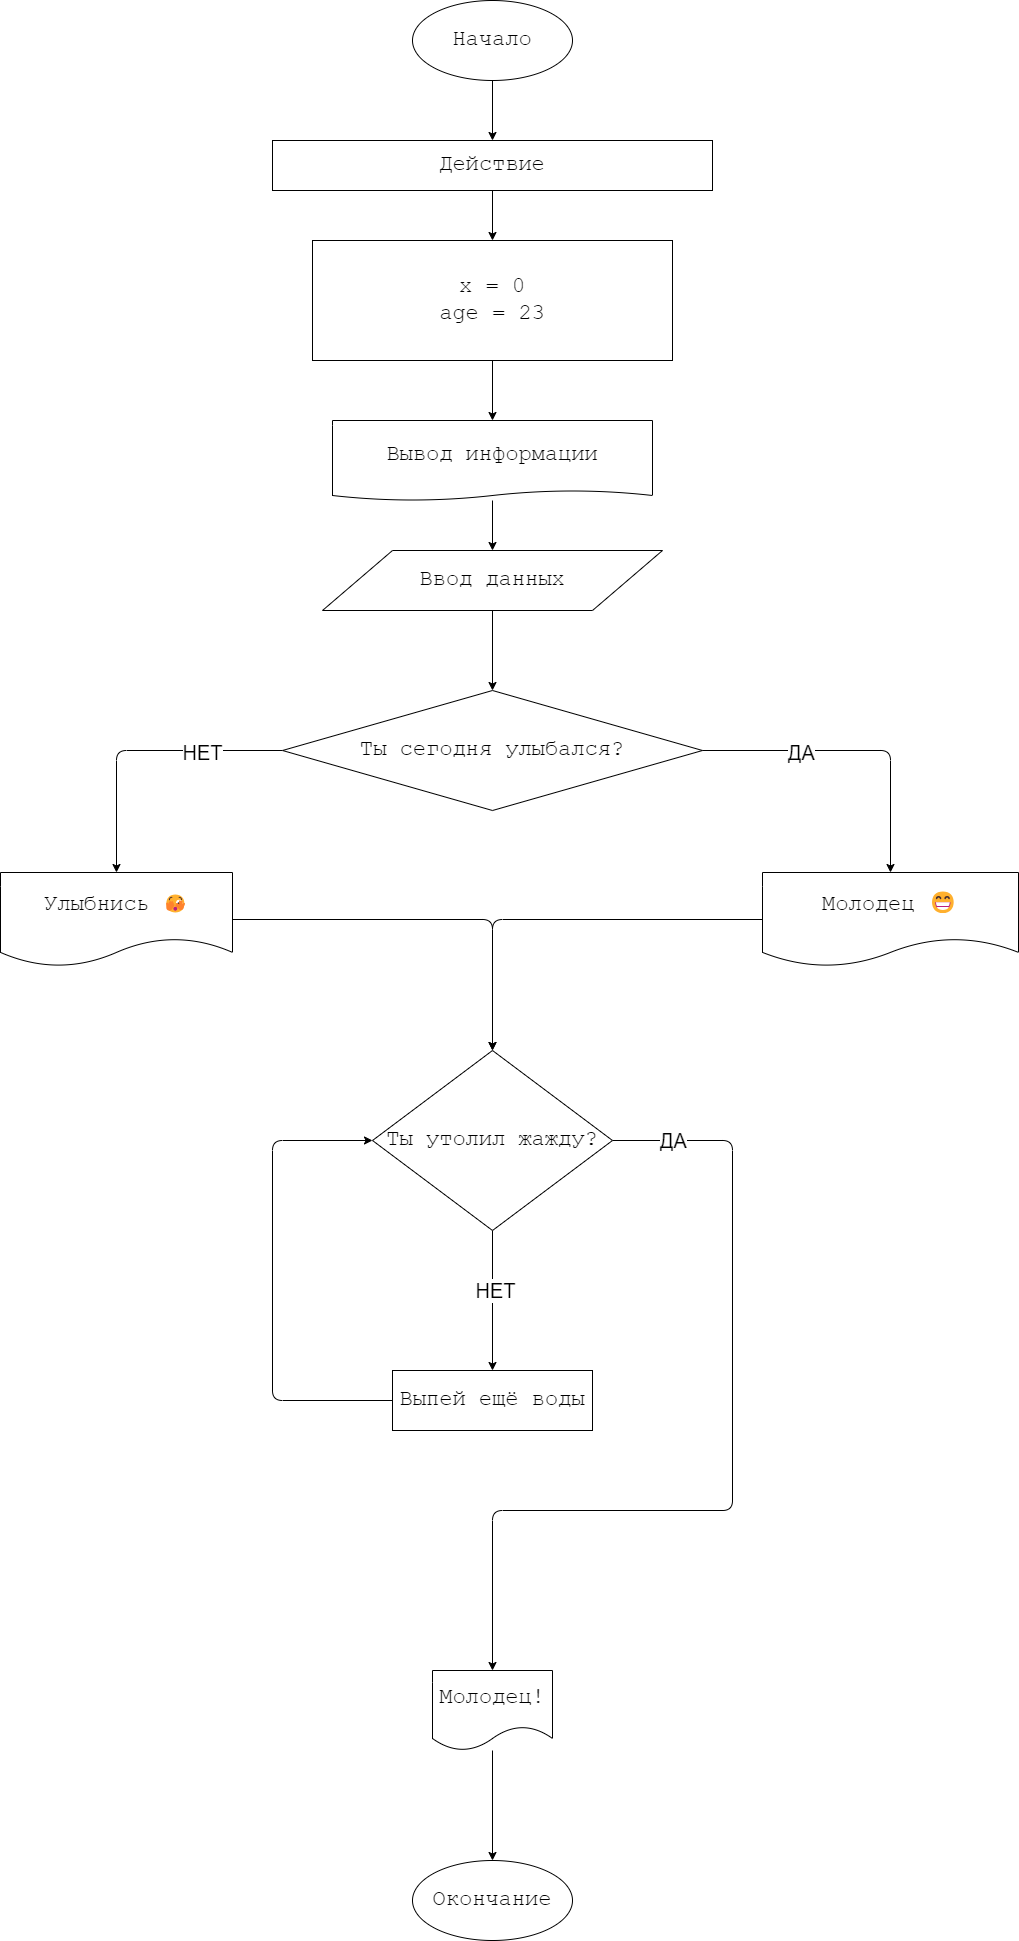

The diagram above was exported from draw.io. Its source (the exported page's mxGraphModel, read from the mxfile embedded in the PNG):
<mxGraphModel dx="1577" dy="806" grid="1" gridSize="10" guides="1" tooltips="1" connect="1" arrows="1" fold="1" page="0" pageScale="1" pageWidth="850" pageHeight="1100" math="0" shadow="0">
  <root>
    <mxCell id="0" />
    <mxCell id="1" parent="0" />
    <mxCell id="5" value="" style="edgeStyle=none;html=1;fontFamily=Courier New;fontSize=22;" parent="1" source="2" target="4" edge="1">
      <mxGeometry relative="1" as="geometry" />
    </mxCell>
    <mxCell id="2" value="Начало" style="ellipse;whiteSpace=wrap;html=1;fontSize=22;fontFamily=Courier New;" parent="1" vertex="1">
      <mxGeometry x="330" y="40" width="160" height="80" as="geometry" />
    </mxCell>
    <mxCell id="3" value="Окончание" style="ellipse;whiteSpace=wrap;html=1;fontSize=22;fontFamily=Courier New;" parent="1" vertex="1">
      <mxGeometry x="330" y="1900" width="160" height="80" as="geometry" />
    </mxCell>
    <mxCell id="7" value="" style="edgeStyle=none;html=1;fontFamily=Courier New;fontSize=22;" parent="1" source="4" target="6" edge="1">
      <mxGeometry relative="1" as="geometry" />
    </mxCell>
    <mxCell id="4" value="Действие" style="whiteSpace=wrap;html=1;fontSize=22;fontFamily=Courier New;" parent="1" vertex="1">
      <mxGeometry x="190" y="180" width="440" height="50" as="geometry" />
    </mxCell>
    <mxCell id="9" value="" style="edgeStyle=none;html=1;fontFamily=Courier New;fontSize=22;" parent="1" source="6" target="8" edge="1">
      <mxGeometry relative="1" as="geometry" />
    </mxCell>
    <mxCell id="6" value="x = 0&lt;div&gt;age = 23&lt;/div&gt;" style="whiteSpace=wrap;html=1;fontSize=22;fontFamily=Courier New;" parent="1" vertex="1">
      <mxGeometry x="230" y="280" width="360" height="120" as="geometry" />
    </mxCell>
    <mxCell id="11" value="" style="edgeStyle=none;html=1;fontFamily=Courier New;fontSize=22;" parent="1" source="8" target="10" edge="1">
      <mxGeometry relative="1" as="geometry" />
    </mxCell>
    <mxCell id="8" value="Вывод информации" style="shape=document;whiteSpace=wrap;html=1;boundedLbl=1;fontSize=22;fontFamily=Courier New;size=0.125;" parent="1" vertex="1">
      <mxGeometry x="250" y="460" width="320" height="80" as="geometry" />
    </mxCell>
    <mxCell id="15" value="" style="edgeStyle=none;html=1;fontFamily=Courier New;fontSize=22;" parent="1" source="10" target="14" edge="1">
      <mxGeometry relative="1" as="geometry" />
    </mxCell>
    <mxCell id="10" value="Ввод данных" style="shape=parallelogram;perimeter=parallelogramPerimeter;whiteSpace=wrap;html=1;fixedSize=1;fontSize=22;fontFamily=Courier New;size=70;" parent="1" vertex="1">
      <mxGeometry x="240" y="590" width="340" height="60" as="geometry" />
    </mxCell>
    <mxCell id="24" style="edgeStyle=none;html=1;exitX=0;exitY=0.5;exitDx=0;exitDy=0;entryX=0.5;entryY=0;entryDx=0;entryDy=0;" parent="1" source="14" target="23" edge="1">
      <mxGeometry relative="1" as="geometry">
        <Array as="points">
          <mxPoint x="34" y="790" />
        </Array>
      </mxGeometry>
    </mxCell>
    <mxCell id="25" value="&lt;font style=&quot;font-size: 20px;&quot;&gt;НЕТ&lt;/font&gt;" style="edgeLabel;html=1;align=center;verticalAlign=middle;resizable=0;points=[];" parent="24" vertex="1" connectable="0">
      <mxGeometry x="-0.4375" y="1" relative="1" as="geometry">
        <mxPoint as="offset" />
      </mxGeometry>
    </mxCell>
    <mxCell id="14" value="Ты сегодня улыбался?" style="rhombus;whiteSpace=wrap;html=1;fontSize=22;fontFamily=Courier New;" parent="1" vertex="1">
      <mxGeometry x="200" y="730" width="420" height="120" as="geometry" />
    </mxCell>
    <mxCell id="19" value="Молодец 😁" style="shape=document;whiteSpace=wrap;html=1;boundedLbl=1;fontSize=22;fontFamily=Courier New;" parent="1" vertex="1">
      <mxGeometry x="680" y="912" width="256" height="94" as="geometry" />
    </mxCell>
    <mxCell id="20" value="" style="edgeStyle=none;html=1;" parent="1" source="14" target="19" edge="1">
      <mxGeometry relative="1" as="geometry">
        <Array as="points">
          <mxPoint x="808" y="790" />
        </Array>
      </mxGeometry>
    </mxCell>
    <mxCell id="26" value="&lt;font style=&quot;font-size: 20px;&quot;&gt;ДА&lt;/font&gt;" style="edgeLabel;html=1;align=center;verticalAlign=middle;resizable=0;points=[];" parent="20" vertex="1" connectable="0">
      <mxGeometry x="-0.3677" y="-1" relative="1" as="geometry">
        <mxPoint as="offset" />
      </mxGeometry>
    </mxCell>
    <mxCell id="28" value="" style="edgeStyle=none;html=1;" parent="1" source="23" target="27" edge="1">
      <mxGeometry relative="1" as="geometry">
        <Array as="points">
          <mxPoint x="410" y="959" />
        </Array>
      </mxGeometry>
    </mxCell>
    <mxCell id="23" value="Улыбнись &lt;span style=&quot;font-size: 18.3333px;&quot;&gt;🫣&lt;/span&gt;" style="shape=document;whiteSpace=wrap;html=1;boundedLbl=1;fontSize=22;fontFamily=Courier New;" parent="1" vertex="1">
      <mxGeometry x="-82" y="912" width="232" height="94" as="geometry" />
    </mxCell>
    <mxCell id="31" value="" style="edgeStyle=none;html=1;" parent="1" source="27" target="30" edge="1">
      <mxGeometry relative="1" as="geometry">
        <Array as="points">
          <mxPoint x="650" y="1180" />
          <mxPoint x="650" y="1550" />
          <mxPoint x="410" y="1550" />
        </Array>
      </mxGeometry>
    </mxCell>
    <mxCell id="32" value="&lt;font style=&quot;font-size: 20px;&quot;&gt;ДА&lt;/font&gt;" style="edgeLabel;html=1;align=center;verticalAlign=middle;resizable=0;points=[];" parent="31" vertex="1" connectable="0">
      <mxGeometry x="-0.1857" y="-1" relative="1" as="geometry">
        <mxPoint x="-59" y="-243" as="offset" />
      </mxGeometry>
    </mxCell>
    <mxCell id="34" value="" style="edgeStyle=none;html=1;" parent="1" source="27" target="33" edge="1">
      <mxGeometry relative="1" as="geometry" />
    </mxCell>
    <mxCell id="35" value="&lt;font style=&quot;font-size: 20px;&quot;&gt;НЕТ&lt;/font&gt;" style="edgeLabel;html=1;align=center;verticalAlign=middle;resizable=0;points=[];" parent="34" vertex="1" connectable="0">
      <mxGeometry x="-0.16" y="2" relative="1" as="geometry">
        <mxPoint as="offset" />
      </mxGeometry>
    </mxCell>
    <mxCell id="27" value="Ты утолил жажду?" style="rhombus;whiteSpace=wrap;html=1;fontSize=22;fontFamily=Courier New;" parent="1" vertex="1">
      <mxGeometry x="290" y="1090" width="240" height="180" as="geometry" />
    </mxCell>
    <mxCell id="29" value="" style="edgeStyle=none;html=1;exitX=0;exitY=0.5;exitDx=0;exitDy=0;entryX=0.5;entryY=0;entryDx=0;entryDy=0;" parent="1" source="19" target="27" edge="1">
      <mxGeometry relative="1" as="geometry">
        <mxPoint x="160" y="969" as="sourcePoint" />
        <mxPoint x="420" y="1100" as="targetPoint" />
        <Array as="points">
          <mxPoint x="410" y="959" />
        </Array>
      </mxGeometry>
    </mxCell>
    <mxCell id="37" style="edgeStyle=none;html=1;entryX=0.5;entryY=0;entryDx=0;entryDy=0;" parent="1" source="30" target="3" edge="1">
      <mxGeometry relative="1" as="geometry" />
    </mxCell>
    <mxCell id="30" value="Молодец!" style="shape=document;whiteSpace=wrap;html=1;boundedLbl=1;fontSize=22;fontFamily=Courier New;" parent="1" vertex="1">
      <mxGeometry x="350" y="1710" width="120" height="80" as="geometry" />
    </mxCell>
    <mxCell id="36" style="edgeStyle=none;html=1;entryX=0;entryY=0.5;entryDx=0;entryDy=0;" parent="1" source="33" target="27" edge="1">
      <mxGeometry relative="1" as="geometry">
        <Array as="points">
          <mxPoint x="190" y="1440" />
          <mxPoint x="190" y="1180" />
        </Array>
      </mxGeometry>
    </mxCell>
    <mxCell id="33" value="Выпей ещё воды" style="whiteSpace=wrap;html=1;fontSize=22;fontFamily=Courier New;" parent="1" vertex="1">
      <mxGeometry x="310" y="1410" width="200" height="60" as="geometry" />
    </mxCell>
  </root>
</mxGraphModel>